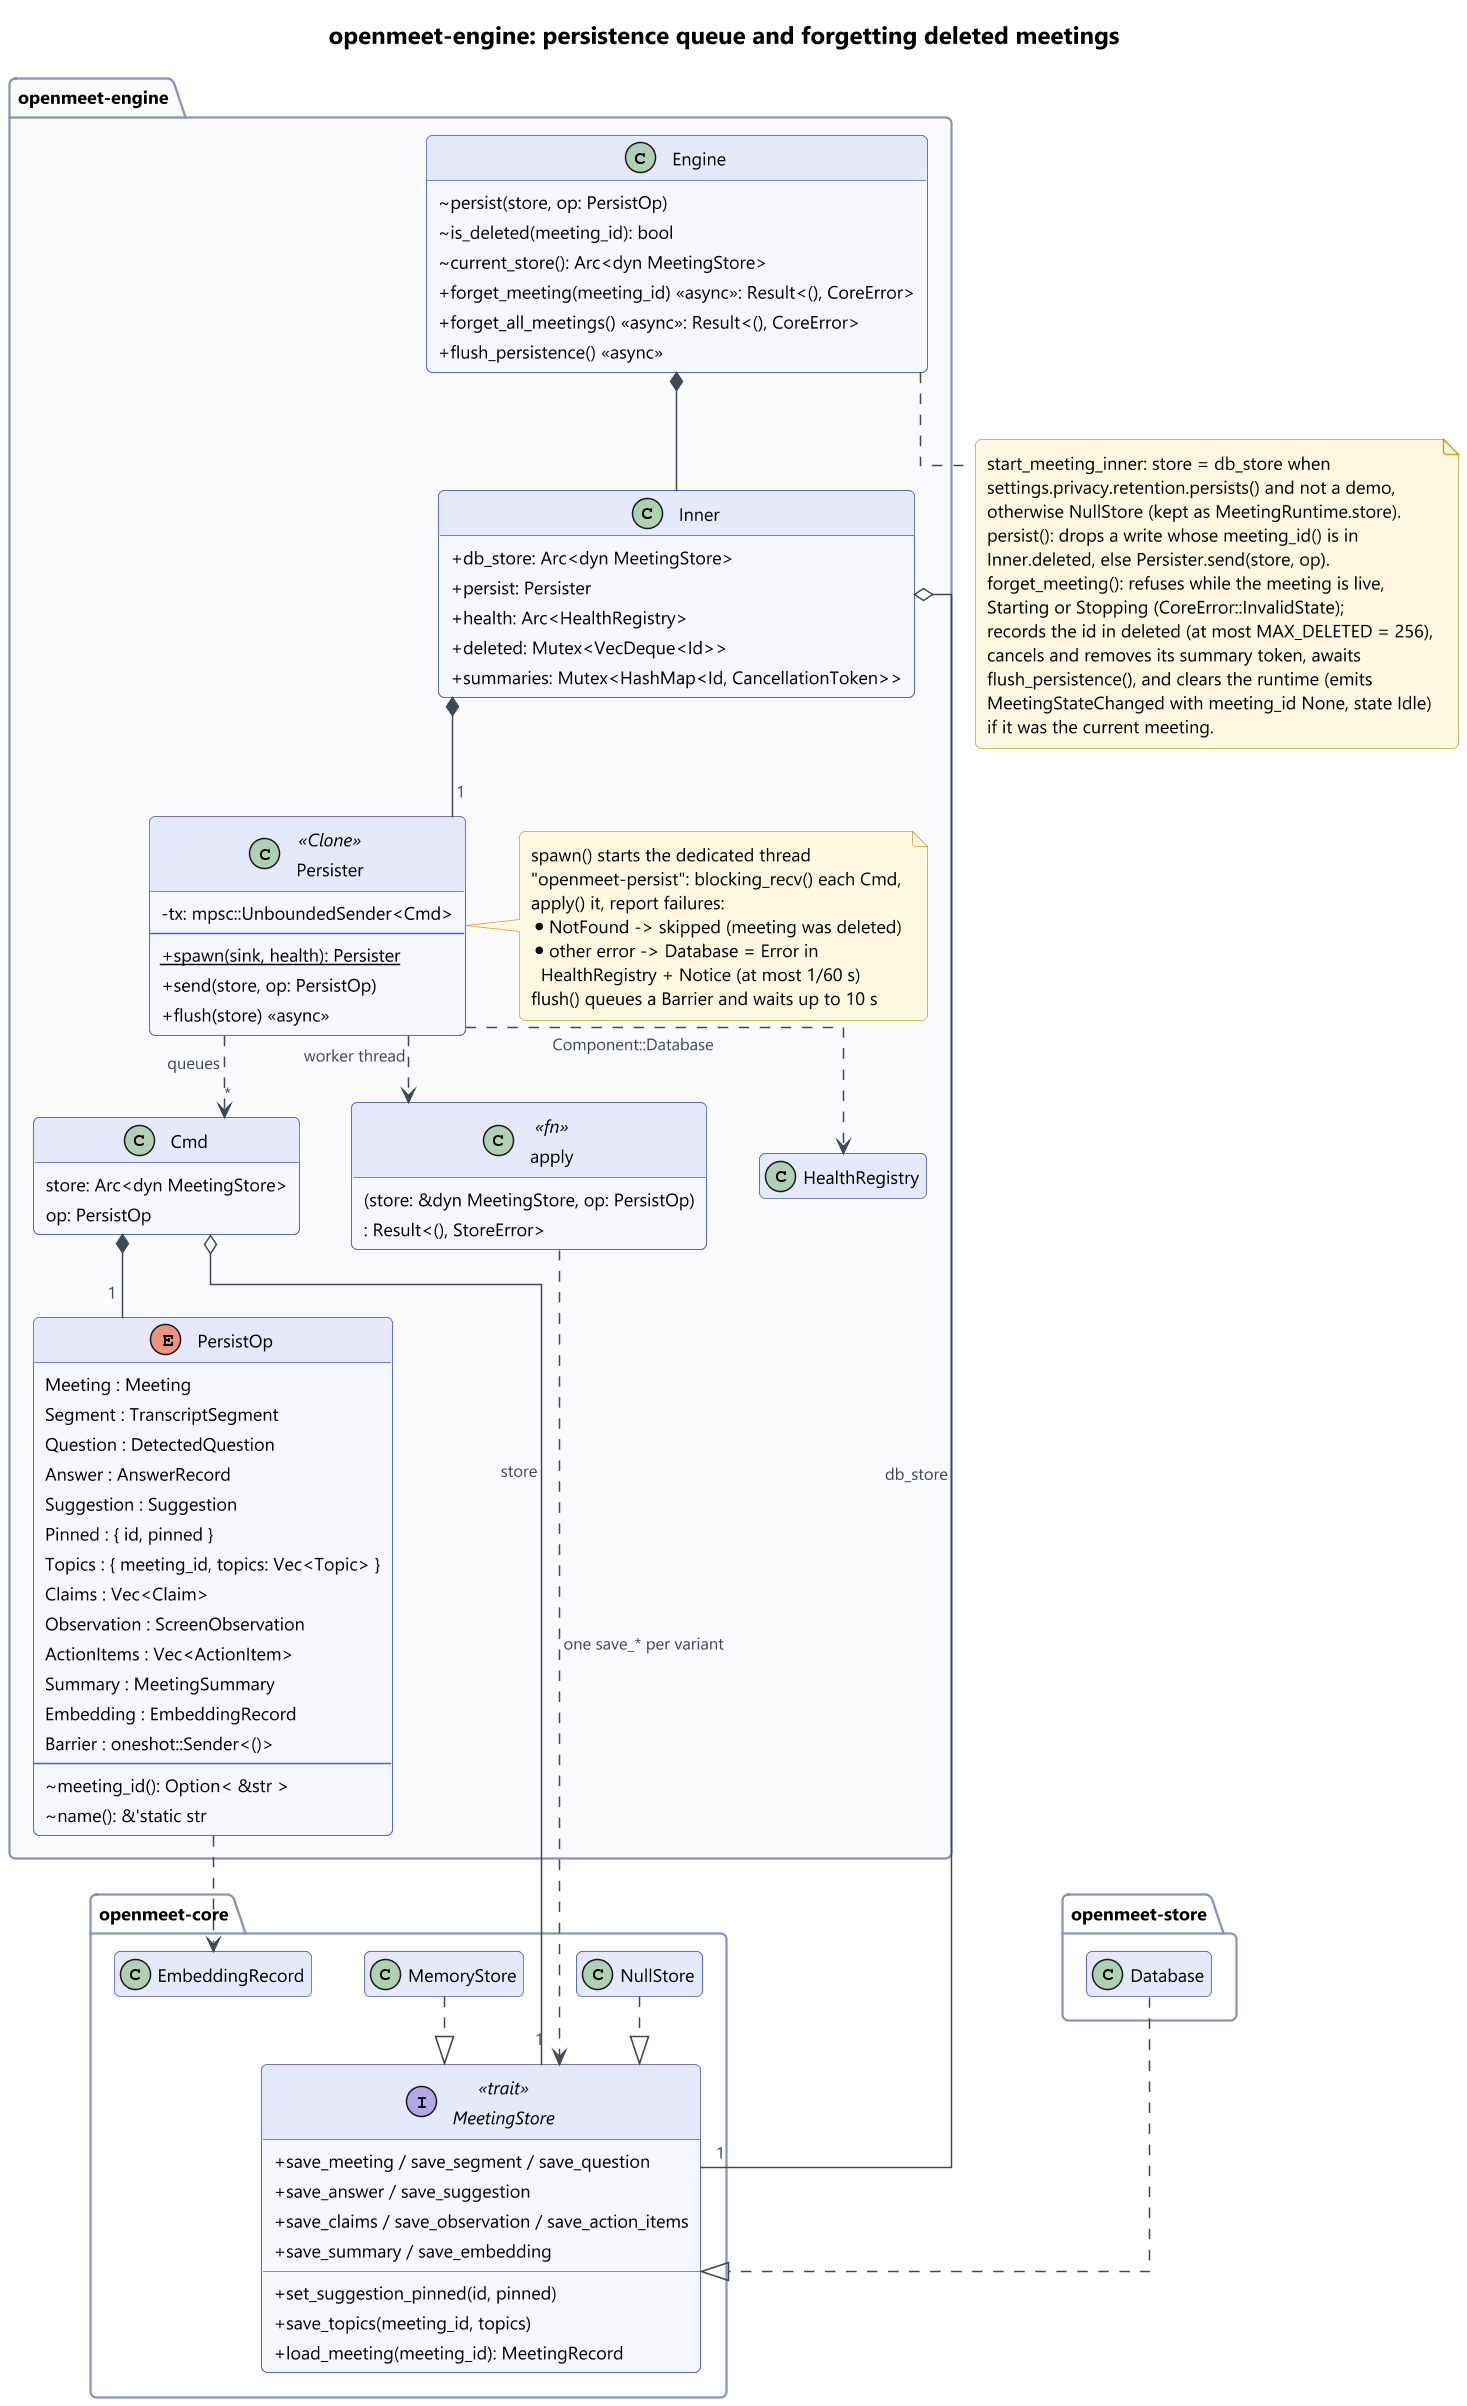

The diagram above was rendered by PlantUML. Its source (embedded in the PNG):
@startuml
!include ../../../_style.iuml
' Derived from: crates/openmeet-engine/src/persist.rs (PersistOp, Cmd, Persister, apply),
' engine.rs (Engine::persist, is_deleted, forget_meeting, forget_all_meetings, flush_persistence,
' current_store, start_meeting_inner store choice, Inner.deleted / summaries, MAX_DELETED),
' assist.rs (spawn_meeting_summary registers its CancellationToken in Inner.summaries),
' metrics.rs (HealthRegistry), crates/openmeet-core/src/store.rs (MeetingStore, NullStore,
' MemoryStore, EmbeddingRecord), crates/openmeet-store/src/database.rs (Database).
title openmeet-engine: persistence queue and forgetting deleted meetings

hide empty members
skinparam linetype ortho
skinparam nodesep 35
skinparam ranksep 45

package "openmeet-engine" {
  class Engine {
    ~ persist(store, op: PersistOp)
    ~ is_deleted(meeting_id): bool
    ~ current_store(): Arc<dyn MeetingStore>
    + forget_meeting(meeting_id) <<async>>: Result<(), CoreError>
    + forget_all_meetings() <<async>>: Result<(), CoreError>
    + flush_persistence() <<async>>
  }

  class Inner {
    + db_store: Arc<dyn MeetingStore>
    + persist: Persister
    + health: Arc<HealthRegistry>
    + deleted: Mutex<VecDeque<Id>>
    + summaries: Mutex<HashMap<Id, CancellationToken>>
  }

  class Persister <<Clone>> {
    - tx: mpsc::UnboundedSender<Cmd>
    --
    + {static} spawn(sink, health): Persister
    + send(store, op: PersistOp)
    + flush(store) <<async>>
  }
  note right of Persister
    spawn() starts the dedicated thread
    "openmeet-persist": blocking_recv() each Cmd,
    apply() it, report failures:
    * NotFound -> skipped (meeting was deleted)
    * other error -> Database = Error in
      HealthRegistry + Notice (at most 1/60 s)
    flush() queues a Barrier and waits up to 10 s
  end note

  class Cmd {
    store: Arc<dyn MeetingStore>
    op: PersistOp
  }

  enum PersistOp {
    Meeting : Meeting
    Segment : TranscriptSegment
    Question : DetectedQuestion
    Answer : AnswerRecord
    Suggestion : Suggestion
    Pinned : { id, pinned }
    Topics : { meeting_id, topics: Vec<Topic> }
    Claims : Vec<Claim>
    Observation : ScreenObservation
    ActionItems : Vec<ActionItem>
    Summary : MeetingSummary
    Embedding : EmbeddingRecord
    Barrier : oneshot::Sender<()>
    --
    ~ meeting_id(): Option< &str >
    ~ name(): &'static str
  }

  class apply <<fn>> {
    (store: &dyn MeetingStore, op: PersistOp)
    : Result<(), StoreError>
  }

  class HealthRegistry
}

package "openmeet-core" #FFFFFF {
  interface MeetingStore <<trait>> {
    + save_meeting / save_segment / save_question
    + save_answer / save_suggestion
    + set_suggestion_pinned(id, pinned)
    + save_topics(meeting_id, topics)
    + save_claims / save_observation / save_action_items
    + save_summary / save_embedding
    + load_meeting(meeting_id): MeetingRecord
  }
  class NullStore
  class MemoryStore
  class EmbeddingRecord
}

package "openmeet-store" #FFFFFF {
  class Database
}

Engine *-- Inner
Inner *-- "1" Persister
Inner o-- "1" MeetingStore : db_store
Persister ..> "*" Cmd : queues
Cmd *-- "1" PersistOp
Cmd o-- "1" MeetingStore : store
Persister ..> apply : worker thread
apply ..> MeetingStore : one save_* per variant
PersistOp ..> EmbeddingRecord
Persister ..> HealthRegistry : Component::Database
NullStore ..|> MeetingStore
MemoryStore ..|> MeetingStore
Database ..|> MeetingStore

note bottom of Engine
  start_meeting_inner: store = db_store when
  settings.privacy.retention.persists() and not a demo,
  otherwise NullStore (kept as MeetingRuntime.store).
  persist(): drops a write whose meeting_id() is in
  Inner.deleted, else Persister.send(store, op).
  forget_meeting(): refuses while the meeting is live,
  Starting or Stopping (CoreError::InvalidState);
  records the id in deleted (at most MAX_DELETED = 256),
  cancels and removes its summary token, awaits
  flush_persistence(), and clears the runtime (emits
  MeetingStateChanged with meeting_id None, state Idle)
  if it was the current meeting.
end note
@enduml